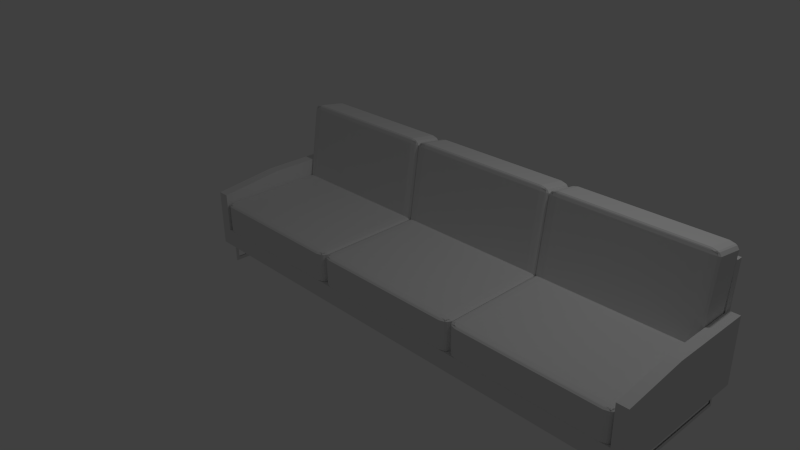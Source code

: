 # Source: couch.blend  (saved by Blender 2.73.0; exported with 4.5.12 LTS)
import bpy
from mathutils import Matrix  # noqa: F401  (used for matrix-valued properties, if any)

bpy.ops.wm.read_factory_settings(use_empty=True)
scene = bpy.context.scene
scene.name = 'Scene'

# ---- collections
col_collection_1 = bpy.data.collections.new('Collection 1'); scene.collection.children.link(col_collection_1)

# ---- world
world_world = bpy.data.worlds.new('World'); scene.world = world_world
world_world.color = (0.05088, 0.05088, 0.05088)
world_world.use_sun_shadow = False
world_world.sun_shadow_jitter_overblur = 0.0
world_world.cycles.sampling_method = 'MANUAL'
world_world.cycles.sample_map_resolution = 256

# ---- cameras
cam_camera = bpy.data.cameras.new('Camera')
cam_camera.clip_end = 100.0
cam_camera.lens = 35.0
cam_camera.sensor_width = 32.0
cam_camera.sensor_height = 18.0
cam_camera.ortho_scale = 7.314
cam_camera.dof.focus_distance = 0.0
cam_camera.dof.aperture_fstop = 128.0

# ---- lights
light_lamp = bpy.data.lights.new('Lamp', 'POINT')
light_lamp.transmission_factor = 0.0
light_lamp.cutoff_distance = 30.0
light_lamp.energy = 100.0
light_lamp.shadow_buffer_clip_start = 1.001
light_lamp.shadow_soft_size = 0.1
light_lamp.shadow_maximum_resolution = 0.006
light_lamp.use_absolute_resolution = True
light_lamp.cycles.use_multiple_importance_sampling = False

# ---- meshes
me_cube_004 = bpy.data.meshes.new('Cube.004')
me_cube_004.from_pydata([(-0.9573, -0.9573, -0.9369), (-0.953, -0.887, -0.9727), (-0.887, -0.887, -1.0), (-0.887, -0.953, -0.9727), (-0.9573, -0.9369, -0.9573), (-0.887, -0.9727, -0.953), (-0.887, -1.0, -0.887), (-0.953, -0.9727, -0.887), (-1.0, -0.887, -0.887), (-0.9727, -0.887, -0.953), (-0.9369, -0.9573, -0.9573), (-0.9727, -0.953, -0.887), (-0.9369, 0.9573, -0.9573), (-0.9727, 0.887, -0.953), (-1.0, 0.887, -0.887), (-0.9727, 0.953, -0.887), (-0.9573, 0.9369, -0.9573), (-0.953, 0.9727, -0.887), (-0.887, 1.0, -0.887), (-0.887, 0.9727, -0.953), (-0.887, 0.887, -1.0), (-0.953, 0.887, -0.9727), (-0.9573, 0.9573, -0.9369), (-0.887, 0.953, -0.9727), (0.9573, 0.9369, -0.9573), (0.887, 0.9727, -0.953), (0.887, 1.0, -0.887), (0.953, 0.9727, -0.887), (0.9369, 0.9573, -0.9573), (0.9727, 0.953, -0.887), (1.0, 0.887, -0.887), (0.9727, 0.887, -0.953), (0.887, 0.887, -1.0), (0.887, 0.953, -0.9727), (0.9573, 0.9573, -0.9369), (0.953, 0.887, -0.9727), (0.9369, -0.9573, -0.9573), (0.9727, -0.887, -0.953), (1.0, -0.887, -0.887), (0.9727, -0.953, -0.887), (0.9573, -0.9369, -0.9573), (0.953, -0.9727, -0.887), (0.887, -1.0, -0.887), (0.887, -0.9727, -0.953), (0.887, -0.887, -1.0), (0.953, -0.887, -0.9727), (0.9573, -0.9573, -0.9369), (0.887, -0.953, -0.9727), (-0.9369, -0.9573, 0.9573), (-0.9727, -0.887, 0.953), (-1.0, -0.887, 0.887), (-0.9727, -0.953, 0.887), (-0.9573, -0.9369, 0.9573), (-0.953, -0.9727, 0.887), (-0.887, -1.0, 0.887), (-0.887, -0.9727, 0.953), (-0.887, -0.887, 1.0), (-0.953, -0.887, 0.9727), (-0.9573, -0.9573, 0.9369), (-0.887, -0.953, 0.9727), (-0.9369, 0.9573, 0.9573), (-0.9727, 0.953, 0.887), (-1.0, 0.887, 0.887), (-0.9727, 0.887, 0.953), (-0.9573, 0.9573, 0.9369), (-0.953, 0.887, 0.9727), (-0.887, 0.887, 1.0), (-0.887, 0.953, 0.9727), (-0.887, 1.0, 0.887), (-0.953, 0.9727, 0.887), (-0.9573, 0.9369, 0.9573), (-0.887, 0.9727, 0.953), (0.9573, 0.9369, 0.9573), (0.953, 0.9727, 0.887), (0.887, 1.0, 0.887), (0.887, 0.9727, 0.953), (0.9573, 0.9573, 0.9369), (0.887, 0.953, 0.9727), (0.887, 0.887, 1.0), (0.953, 0.887, 0.9727), (1.0, 0.887, 0.887), (0.9727, 0.953, 0.887), (0.9369, 0.9573, 0.9573), (0.9727, 0.887, 0.953), (0.9369, -0.9573, 0.9573), (0.9727, -0.953, 0.887), (1.0, -0.887, 0.887), (0.9727, -0.887, 0.953), (0.9573, -0.9573, 0.9369), (0.953, -0.887, 0.9727), (0.887, -0.887, 1.0), (0.887, -0.953, 0.9727), (0.887, -1.0, 0.887), (0.953, -0.9727, 0.887), (0.9573, -0.9369, 0.9573), (0.887, -0.9727, 0.953)], [], [(3, 47, 43, 5), (45, 35, 31, 37), (60, 64, 70), (33, 23, 19, 25), (50, 62, 14, 8), (2, 20, 32, 44), (69, 17, 15, 61), (81, 29, 27, 73), (93, 41, 39, 85), (91, 59, 55, 95), (67, 77, 75, 71), (79, 89, 87, 83), (92, 54, 6, 42), (48, 52, 58), (68, 74, 26, 18), (0, 4, 10), (72, 76, 82), (80, 86, 38, 30), (24, 28, 34), (84, 88, 94), (57, 65, 63, 49), (36, 40, 46), (90, 78, 66, 56), (7, 53, 51, 11), (12, 16, 22), (0, 1, 2, 3), (4, 5, 6, 7), (8, 9, 10, 11), (12, 13, 14, 15), (16, 17, 18, 19), (20, 21, 22, 23), (24, 25, 26, 27), (28, 29, 30, 31), (32, 33, 34, 35), (36, 37, 38, 39), (40, 41, 42, 43), (44, 45, 46, 47), (48, 49, 50, 51), (52, 53, 54, 55), (56, 57, 58, 59), (60, 61, 62, 63), (64, 65, 66, 67), (68, 69, 70, 71), (72, 73, 74, 75), (76, 77, 78, 79), (80, 81, 82, 83), (84, 85, 86, 87), (88, 89, 90, 91), (92, 93, 94, 95), (9, 1, 0, 10), (3, 5, 4, 0), (7, 11, 10, 4), (21, 13, 12, 22), (15, 17, 16, 12), (19, 23, 22, 16), (33, 25, 24, 34), (27, 29, 28, 24), (31, 35, 34, 28), (45, 37, 36, 46), (39, 41, 40, 36), (43, 47, 46, 40), (57, 49, 48, 58), (51, 53, 52, 48), (55, 59, 58, 52), (69, 61, 60, 70), (63, 65, 64, 60), (67, 71, 70, 64), (81, 73, 72, 82), (75, 77, 76, 72), (79, 83, 82, 76), (93, 85, 84, 94), (87, 89, 88, 84), (91, 95, 94, 88), (6, 54, 53, 7), (50, 8, 11, 51), (56, 66, 65, 57), (62, 50, 49, 63), (68, 18, 17, 69), (14, 62, 61, 15), (20, 2, 1, 21), (8, 14, 13, 9), (66, 78, 77, 67), (74, 68, 71, 75), (80, 30, 29, 81), (26, 74, 73, 27), (32, 20, 23, 33), (18, 26, 25, 19), (78, 90, 89, 79), (86, 80, 83, 87), (92, 42, 41, 93), (38, 86, 85, 39), (44, 32, 35, 45), (30, 38, 37, 31), (90, 56, 59, 91), (54, 92, 95, 55), (2, 44, 47, 3), (42, 6, 5, 43), (21, 1, 9, 13)])
me_cube_004.use_remesh_preserve_volume = False
me_cube_004.use_remesh_preserve_attributes = False
me_cube_004.use_mirror_vertex_groups = False
me_cube_004.update()
me_cube_002 = bpy.data.meshes.new('Cube.002')
me_cube_002.from_pydata([(0.3229, -1.358, -0.1467), (0.3229, 9.111, -0.1467), (0.6209, 9.111, -0.1467), (0.6209, -1.358, -0.1467), (0.3229, -1.358, 1.158), (0.3229, 9.111, 1.158), (0.6209, 9.111, 1.158), (0.6209, -1.358, 1.158), (0.3229, -1.155, 1.158), (0.3229, -1.155, -0.1467), (0.6209, -1.155, 1.158), (0.6209, -1.155, -0.1467), (0.3229, 8.908, 1.158), (0.6209, 8.908, -0.1467), (0.3229, 8.908, -0.1467), (0.6209, 8.908, 1.158), (0.3229, -1.358, 0.07071), (0.3229, 9.111, 0.07071), (0.6209, 9.111, 0.07071), (0.6209, -1.358, 0.07071), (0.6209, -1.155, 0.07071), (0.3229, -1.155, 0.07071), (0.6209, 8.908, 0.07071), (0.3229, 8.908, 0.07071)], [], [(23, 17, 1, 14), (17, 18, 2, 1), (20, 19, 3, 11), (19, 16, 0, 3), (14, 1, 2, 13), (15, 6, 5, 12), (7, 10, 8, 4), (0, 9, 11, 3), (22, 20, 11, 13), (16, 21, 9, 0), (18, 22, 13, 2), (10, 15, 12, 8), (9, 14, 13, 11), (21, 23, 14, 9), (6, 15, 22, 18), (4, 8, 21, 16), (7, 4, 16, 19), (10, 7, 19, 20), (5, 6, 18, 17), (12, 5, 17, 23)])
me_cube_002.use_remesh_preserve_volume = False
me_cube_002.use_remesh_preserve_attributes = False
me_cube_002.use_mirror_vertex_groups = False
me_cube_002.update()
me_cube_001 = bpy.data.meshes.new('Cube.001')
me_cube_001.from_pydata([(-1.0, -1.0, -1.0), (-1.0, 1.0, -1.0), (1.0, 1.0, -1.0), (1.0, -1.0, -1.0), (-1.0, -1.0, 1.0), (-1.0, 1.0, 1.0), (1.0, 1.0, 1.0), (1.0, -1.0, 1.0), (-0.953, 1.0, 1.0), (-0.953, 1.0, -1.0), (-0.953, -1.0, 1.0), (-0.953, -1.0, -1.0), (0.9566, 1.0, 1.0), (0.9566, -1.0, -1.0), (0.9566, 1.0, -1.0), (0.9566, -1.0, 1.0), (-1.0, -1.0, 1.0), (-1.0, 1.0, 1.0), (-0.953, 1.0, 1.0), (-0.953, -1.0, 1.0), (1.0, 1.0, 6.199), (0.9566, 1.0, 6.199), (-1.0, 1.0, 6.199), (-0.953, 1.0, 6.199), (-1.0, 0.8922, 1.0), (-1.0, 0.8922, -1.0), (1.0, 0.8922, 1.0), (1.0, 0.8922, -1.0), (-0.953, 0.8922, 1.0), (-0.953, 0.8922, -1.0), (0.9566, 0.8922, 1.0), (0.9566, 0.8922, -1.0), (-1.0, 0.8922, 1.0), (-0.953, 0.8922, 1.0), (1.0, 0.8922, 6.199), (0.9566, 0.8922, 6.199), (-1.0, 0.8922, 6.199), (-0.953, 0.8922, 6.199), (-0.953, 1.0, 1.0), (0.9566, 1.0, 1.0), (1.0, 1.0, 6.199), (0.9566, 1.0, 6.199), (-1.0, 1.0, 6.199), (-0.953, 1.0, 6.199), (-0.953, 0.8922, 1.0), (0.9566, 0.8922, 1.0), (1.0, 0.8922, 6.199), (0.9566, 0.8922, 6.199), (-1.0, 0.8922, 6.199), (-0.953, 0.8922, 6.199), (-0.953, 1.098, 11.06), (0.9566, 1.098, 11.06), (-0.953, 0.9902, 11.06), (0.9566, 0.9902, 11.06), (1.0, -0.1461, 6.199), (1.0, -1.0, 5.345), (0.9566, -1.0, 5.345), (0.9566, -0.1461, 6.199), (-1.0, -1.0, 5.345), (-1.0, -0.1461, 6.199), (-0.953, -0.1461, 6.199), (-0.953, -1.0, 5.345)], [], [(24, 5, 1, 25), (12, 6, 2, 14), (26, 7, 3, 27), (10, 4, 0, 11), (31, 14, 2, 27), (28, 8, 18, 33), (36, 37, 49, 48), (25, 1, 9, 29), (15, 10, 11, 13), (5, 8, 9, 1), (7, 15, 13, 3), (18, 17, 22, 23), (29, 9, 14, 31), (8, 12, 14, 9), (33, 18, 23, 37), (8, 5, 17, 18), (4, 10, 19, 16), (24, 4, 16, 32), (35, 34, 46, 47), (28, 30, 45, 44), (32, 16, 58, 59, 36), (19, 33, 37, 60, 61), (60, 37, 36, 59), (7, 26, 34, 54, 55), (26, 6, 20, 34), (6, 12, 21, 20), (30, 15, 56, 57, 35), (12, 30, 35, 21), (17, 32, 36, 22), (16, 19, 61, 58), (15, 7, 55, 56), (5, 24, 32, 17), (11, 29, 31, 13), (0, 25, 29, 11), (15, 30, 28, 10), (10, 28, 33, 19), (13, 31, 27, 3), (6, 26, 27, 2), (4, 24, 25, 0), (44, 45, 53, 52), (46, 40, 41, 47), (49, 43, 42, 48), (37, 23, 43, 49), (21, 35, 47, 41), (34, 20, 40, 46), (30, 12, 39, 45), (8, 28, 44, 38), (23, 22, 42, 43), (22, 36, 48, 42), (20, 21, 41, 40), (12, 8, 38, 39), (53, 51, 50, 52), (45, 39, 51, 53), (38, 44, 52, 50), (39, 38, 50, 51), (54, 57, 56, 55), (60, 59, 58, 61), (54, 34, 35, 57)])
me_cube_001.use_remesh_preserve_volume = False
me_cube_001.use_remesh_preserve_attributes = False
me_cube_001.use_mirror_vertex_groups = False
me_cube_001.update()
me_cube_003 = bpy.data.meshes.new('Cube.003')
me_cube_003.from_pydata([(0.3229, -1.358, -0.1467), (0.3229, 9.111, -0.1467), (0.6209, 9.111, -0.1467), (0.6209, -1.358, -0.1467), (0.3229, -1.358, 1.158), (0.3229, 9.111, 1.158), (0.6209, 9.111, 1.158), (0.6209, -1.358, 1.158), (0.3229, -1.155, 1.158), (0.3229, -1.155, -0.1467), (0.6209, -1.155, 1.158), (0.6209, -1.155, -0.1467), (0.3229, 8.908, 1.158), (0.6209, 8.908, -0.1467), (0.3229, 8.908, -0.1467), (0.6209, 8.908, 1.158), (0.3229, -1.358, 0.07071), (0.3229, 9.111, 0.07071), (0.6209, 9.111, 0.07071), (0.6209, -1.358, 0.07071), (0.6209, -1.155, 0.07071), (0.3229, -1.155, 0.07071), (0.6209, 8.908, 0.07071), (0.3229, 8.908, 0.07071)], [], [(23, 17, 1, 14), (17, 18, 2, 1), (20, 19, 3, 11), (19, 16, 0, 3), (14, 1, 2, 13), (15, 6, 5, 12), (7, 10, 8, 4), (0, 9, 11, 3), (22, 20, 11, 13), (16, 21, 9, 0), (18, 22, 13, 2), (10, 15, 12, 8), (9, 14, 13, 11), (21, 23, 14, 9), (6, 15, 22, 18), (4, 8, 21, 16), (7, 4, 16, 19), (10, 7, 19, 20), (5, 6, 18, 17), (12, 5, 17, 23)])
me_cube_003.use_remesh_preserve_volume = False
me_cube_003.use_remesh_preserve_attributes = False
me_cube_003.use_mirror_vertex_groups = False
me_cube_003.update()
me_cube_005 = bpy.data.meshes.new('Cube.005')
me_cube_005.from_pydata([(-0.9573, -0.9573, -0.9369), (-0.953, -0.887, -0.9727), (-0.887, -0.887, -1.0), (-0.887, -0.953, -0.9727), (-0.9573, -0.9369, -0.9573), (-0.887, -0.9727, -0.953), (-0.887, -1.0, -0.887), (-0.953, -0.9727, -0.887), (-1.0, -0.887, -0.887), (-0.9727, -0.887, -0.953), (-0.9369, -0.9573, -0.9573), (-0.9727, -0.953, -0.887), (-0.9369, 0.9573, -0.9573), (-0.9727, 0.887, -0.953), (-1.0, 0.887, -0.887), (-0.9727, 0.953, -0.887), (-0.9573, 0.9369, -0.9573), (-0.953, 0.9727, -0.887), (-0.887, 1.0, -0.887), (-0.887, 0.9727, -0.953), (-0.887, 0.887, -1.0), (-0.953, 0.887, -0.9727), (-0.9573, 0.9573, -0.9369), (-0.887, 0.953, -0.9727), (0.9573, 0.9369, -0.9573), (0.887, 0.9727, -0.953), (0.887, 1.0, -0.887), (0.953, 0.9727, -0.887), (0.9369, 0.9573, -0.9573), (0.9727, 0.953, -0.887), (1.0, 0.887, -0.887), (0.9727, 0.887, -0.953), (0.887, 0.887, -1.0), (0.887, 0.953, -0.9727), (0.9573, 0.9573, -0.9369), (0.953, 0.887, -0.9727), (0.9369, -0.9573, -0.9573), (0.9727, -0.887, -0.953), (1.0, -0.887, -0.887), (0.9727, -0.953, -0.887), (0.9573, -0.9369, -0.9573), (0.953, -0.9727, -0.887), (0.887, -1.0, -0.887), (0.887, -0.9727, -0.953), (0.887, -0.887, -1.0), (0.953, -0.887, -0.9727), (0.9573, -0.9573, -0.9369), (0.887, -0.953, -0.9727), (-0.9369, -0.9573, 0.9573), (-0.9727, -0.887, 0.953), (-1.0, -0.887, 0.887), (-0.9727, -0.953, 0.887), (-0.9573, -0.9369, 0.9573), (-0.953, -0.9727, 0.887), (-0.887, -1.0, 0.887), (-0.887, -0.9727, 0.953), (-0.887, -0.887, 1.0), (-0.953, -0.887, 0.9727), (-0.9573, -0.9573, 0.9369), (-0.887, -0.953, 0.9727), (-0.9369, 0.9573, 0.9573), (-0.9727, 0.953, 0.887), (-1.0, 0.887, 0.887), (-0.9727, 0.887, 0.953), (-0.9573, 0.9573, 0.9369), (-0.953, 0.887, 0.9727), (-0.887, 0.887, 1.0), (-0.887, 0.953, 0.9727), (-0.887, 1.0, 0.887), (-0.953, 0.9727, 0.887), (-0.9573, 0.9369, 0.9573), (-0.887, 0.9727, 0.953), (0.9573, 0.9369, 0.9573), (0.953, 0.9727, 0.887), (0.887, 1.0, 0.887), (0.887, 0.9727, 0.953), (0.9573, 0.9573, 0.9369), (0.887, 0.953, 0.9727), (0.887, 0.887, 1.0), (0.953, 0.887, 0.9727), (1.0, 0.887, 0.887), (0.9727, 0.953, 0.887), (0.9369, 0.9573, 0.9573), (0.9727, 0.887, 0.953), (0.9369, -0.9573, 0.9573), (0.9727, -0.953, 0.887), (1.0, -0.887, 0.887), (0.9727, -0.887, 0.953), (0.9573, -0.9573, 0.9369), (0.953, -0.887, 0.9727), (0.887, -0.887, 1.0), (0.887, -0.953, 0.9727), (0.887, -1.0, 0.887), (0.953, -0.9727, 0.887), (0.9573, -0.9369, 0.9573), (0.887, -0.9727, 0.953)], [], [(3, 47, 43, 5), (45, 35, 31, 37), (60, 64, 70), (33, 23, 19, 25), (50, 62, 14, 8), (2, 20, 32, 44), (69, 17, 15, 61), (81, 29, 27, 73), (93, 41, 39, 85), (91, 59, 55, 95), (67, 77, 75, 71), (79, 89, 87, 83), (92, 54, 6, 42), (48, 52, 58), (68, 74, 26, 18), (0, 4, 10), (72, 76, 82), (80, 86, 38, 30), (24, 28, 34), (84, 88, 94), (57, 65, 63, 49), (36, 40, 46), (90, 78, 66, 56), (7, 53, 51, 11), (12, 16, 22), (0, 1, 2, 3), (4, 5, 6, 7), (8, 9, 10, 11), (12, 13, 14, 15), (16, 17, 18, 19), (20, 21, 22, 23), (24, 25, 26, 27), (28, 29, 30, 31), (32, 33, 34, 35), (36, 37, 38, 39), (40, 41, 42, 43), (44, 45, 46, 47), (48, 49, 50, 51), (52, 53, 54, 55), (56, 57, 58, 59), (60, 61, 62, 63), (64, 65, 66, 67), (68, 69, 70, 71), (72, 73, 74, 75), (76, 77, 78, 79), (80, 81, 82, 83), (84, 85, 86, 87), (88, 89, 90, 91), (92, 93, 94, 95), (9, 1, 0, 10), (3, 5, 4, 0), (7, 11, 10, 4), (21, 13, 12, 22), (15, 17, 16, 12), (19, 23, 22, 16), (33, 25, 24, 34), (27, 29, 28, 24), (31, 35, 34, 28), (45, 37, 36, 46), (39, 41, 40, 36), (43, 47, 46, 40), (57, 49, 48, 58), (51, 53, 52, 48), (55, 59, 58, 52), (69, 61, 60, 70), (63, 65, 64, 60), (67, 71, 70, 64), (81, 73, 72, 82), (75, 77, 76, 72), (79, 83, 82, 76), (93, 85, 84, 94), (87, 89, 88, 84), (91, 95, 94, 88), (6, 54, 53, 7), (50, 8, 11, 51), (56, 66, 65, 57), (62, 50, 49, 63), (68, 18, 17, 69), (14, 62, 61, 15), (20, 2, 1, 21), (8, 14, 13, 9), (66, 78, 77, 67), (74, 68, 71, 75), (80, 30, 29, 81), (26, 74, 73, 27), (32, 20, 23, 33), (18, 26, 25, 19), (78, 90, 89, 79), (86, 80, 83, 87), (92, 42, 41, 93), (38, 86, 85, 39), (44, 32, 35, 45), (30, 38, 37, 31), (90, 56, 59, 91), (54, 92, 95, 55), (2, 44, 47, 3), (42, 6, 5, 43), (21, 1, 9, 13)])
me_cube_005.use_remesh_preserve_volume = False
me_cube_005.use_remesh_preserve_attributes = False
me_cube_005.use_mirror_vertex_groups = False
me_cube_005.update()
me_cube_006 = bpy.data.meshes.new('Cube.006')
me_cube_006.from_pydata([(-0.9573, -0.9573, -0.9369), (-0.953, -0.887, -0.9727), (-0.887, -0.887, -1.0), (-0.887, -0.953, -0.9727), (-0.9573, -0.9369, -0.9573), (-0.887, -0.9727, -0.953), (-0.887, -1.0, -0.887), (-0.953, -0.9727, -0.887), (-1.0, -0.887, -0.887), (-0.9727, -0.887, -0.953), (-0.9369, -0.9573, -0.9573), (-0.9727, -0.953, -0.887), (-0.9369, 0.9573, -0.9573), (-0.9727, 0.887, -0.953), (-1.0, 0.887, -0.887), (-0.9727, 0.953, -0.887), (-0.9573, 0.9369, -0.9573), (-0.953, 0.9727, -0.887), (-0.887, 1.0, -0.887), (-0.887, 0.9727, -0.953), (-0.887, 0.887, -1.0), (-0.953, 0.887, -0.9727), (-0.9573, 0.9573, -0.9369), (-0.887, 0.953, -0.9727), (0.9573, 0.9369, -0.9573), (0.887, 0.9727, -0.953), (0.887, 1.0, -0.887), (0.953, 0.9727, -0.887), (0.9369, 0.9573, -0.9573), (0.9727, 0.953, -0.887), (1.0, 0.887, -0.887), (0.9727, 0.887, -0.953), (0.887, 0.887, -1.0), (0.887, 0.953, -0.9727), (0.9573, 0.9573, -0.9369), (0.953, 0.887, -0.9727), (0.9369, -0.9573, -0.9573), (0.9727, -0.887, -0.953), (1.0, -0.887, -0.887), (0.9727, -0.953, -0.887), (0.9573, -0.9369, -0.9573), (0.953, -0.9727, -0.887), (0.887, -1.0, -0.887), (0.887, -0.9727, -0.953), (0.887, -0.887, -1.0), (0.953, -0.887, -0.9727), (0.9573, -0.9573, -0.9369), (0.887, -0.953, -0.9727), (-0.9369, -0.9573, 0.9573), (-0.9727, -0.887, 0.953), (-1.0, -0.887, 0.887), (-0.9727, -0.953, 0.887), (-0.9573, -0.9369, 0.9573), (-0.953, -0.9727, 0.887), (-0.887, -1.0, 0.887), (-0.887, -0.9727, 0.953), (-0.887, -0.887, 1.0), (-0.953, -0.887, 0.9727), (-0.9573, -0.9573, 0.9369), (-0.887, -0.953, 0.9727), (-0.9369, 0.9573, 0.9573), (-0.9727, 0.953, 0.887), (-1.0, 0.887, 0.887), (-0.9727, 0.887, 0.953), (-0.9573, 0.9573, 0.9369), (-0.953, 0.887, 0.9727), (-0.887, 0.887, 1.0), (-0.887, 0.953, 0.9727), (-0.887, 1.0, 0.887), (-0.953, 0.9727, 0.887), (-0.9573, 0.9369, 0.9573), (-0.887, 0.9727, 0.953), (0.9573, 0.9369, 0.9573), (0.953, 0.9727, 0.887), (0.887, 1.0, 0.887), (0.887, 0.9727, 0.953), (0.9573, 0.9573, 0.9369), (0.887, 0.953, 0.9727), (0.887, 0.887, 1.0), (0.953, 0.887, 0.9727), (1.0, 0.887, 0.887), (0.9727, 0.953, 0.887), (0.9369, 0.9573, 0.9573), (0.9727, 0.887, 0.953), (0.9369, -0.9573, 0.9573), (0.9727, -0.953, 0.887), (1.0, -0.887, 0.887), (0.9727, -0.887, 0.953), (0.9573, -0.9573, 0.9369), (0.953, -0.887, 0.9727), (0.887, -0.887, 1.0), (0.887, -0.953, 0.9727), (0.887, -1.0, 0.887), (0.953, -0.9727, 0.887), (0.9573, -0.9369, 0.9573), (0.887, -0.9727, 0.953)], [], [(3, 47, 43, 5), (45, 35, 31, 37), (60, 64, 70), (33, 23, 19, 25), (50, 62, 14, 8), (2, 20, 32, 44), (69, 17, 15, 61), (81, 29, 27, 73), (93, 41, 39, 85), (91, 59, 55, 95), (67, 77, 75, 71), (79, 89, 87, 83), (92, 54, 6, 42), (48, 52, 58), (68, 74, 26, 18), (0, 4, 10), (72, 76, 82), (80, 86, 38, 30), (24, 28, 34), (84, 88, 94), (57, 65, 63, 49), (36, 40, 46), (90, 78, 66, 56), (7, 53, 51, 11), (12, 16, 22), (0, 1, 2, 3), (4, 5, 6, 7), (8, 9, 10, 11), (12, 13, 14, 15), (16, 17, 18, 19), (20, 21, 22, 23), (24, 25, 26, 27), (28, 29, 30, 31), (32, 33, 34, 35), (36, 37, 38, 39), (40, 41, 42, 43), (44, 45, 46, 47), (48, 49, 50, 51), (52, 53, 54, 55), (56, 57, 58, 59), (60, 61, 62, 63), (64, 65, 66, 67), (68, 69, 70, 71), (72, 73, 74, 75), (76, 77, 78, 79), (80, 81, 82, 83), (84, 85, 86, 87), (88, 89, 90, 91), (92, 93, 94, 95), (9, 1, 0, 10), (3, 5, 4, 0), (7, 11, 10, 4), (21, 13, 12, 22), (15, 17, 16, 12), (19, 23, 22, 16), (33, 25, 24, 34), (27, 29, 28, 24), (31, 35, 34, 28), (45, 37, 36, 46), (39, 41, 40, 36), (43, 47, 46, 40), (57, 49, 48, 58), (51, 53, 52, 48), (55, 59, 58, 52), (69, 61, 60, 70), (63, 65, 64, 60), (67, 71, 70, 64), (81, 73, 72, 82), (75, 77, 76, 72), (79, 83, 82, 76), (93, 85, 84, 94), (87, 89, 88, 84), (91, 95, 94, 88), (6, 54, 53, 7), (50, 8, 11, 51), (56, 66, 65, 57), (62, 50, 49, 63), (68, 18, 17, 69), (14, 62, 61, 15), (20, 2, 1, 21), (8, 14, 13, 9), (66, 78, 77, 67), (74, 68, 71, 75), (80, 30, 29, 81), (26, 74, 73, 27), (32, 20, 23, 33), (18, 26, 25, 19), (78, 90, 89, 79), (86, 80, 83, 87), (92, 42, 41, 93), (38, 86, 85, 39), (44, 32, 35, 45), (30, 38, 37, 31), (90, 56, 59, 91), (54, 92, 95, 55), (2, 44, 47, 3), (42, 6, 5, 43), (21, 1, 9, 13)])
me_cube_006.use_remesh_preserve_volume = False
me_cube_006.use_remesh_preserve_attributes = False
me_cube_006.use_mirror_vertex_groups = False
me_cube_006.update()
me_cube_007 = bpy.data.meshes.new('Cube.007')
me_cube_007.from_pydata([(-0.9573, -0.9573, -0.9369), (-0.953, -0.887, -0.9727), (-0.887, -0.887, -1.0), (-0.887, -0.953, -0.9727), (-0.9573, -0.9369, -0.9573), (-0.887, -0.9727, -0.953), (-0.887, -1.0, -0.887), (-0.953, -0.9727, -0.887), (-1.0, -0.887, -0.887), (-0.9727, -0.887, -0.953), (-0.9369, -0.9573, -0.9573), (-0.9727, -0.953, -0.887), (-0.9369, 0.9573, -0.9573), (-0.9727, 0.887, -0.953), (-1.0, 0.887, -0.887), (-0.9727, 0.953, -0.887), (-0.9573, 0.9369, -0.9573), (-0.953, 0.9727, -0.887), (-0.887, 1.0, -0.887), (-0.887, 0.9727, -0.953), (-0.887, 0.887, -1.0), (-0.953, 0.887, -0.9727), (-0.9573, 0.9573, -0.9369), (-0.887, 0.953, -0.9727), (0.9573, 0.9369, -0.9573), (0.887, 0.9727, -0.953), (0.887, 1.0, -0.887), (0.953, 0.9727, -0.887), (0.9369, 0.9573, -0.9573), (0.9727, 0.953, -0.887), (1.0, 0.887, -0.887), (0.9727, 0.887, -0.953), (0.887, 0.887, -1.0), (0.887, 0.953, -0.9727), (0.9573, 0.9573, -0.9369), (0.953, 0.887, -0.9727), (0.9369, -0.9573, -0.9573), (0.9727, -0.887, -0.953), (1.0, -0.887, -0.887), (0.9727, -0.953, -0.887), (0.9573, -0.9369, -0.9573), (0.953, -0.9727, -0.887), (0.887, -1.0, -0.887), (0.887, -0.9727, -0.953), (0.887, -0.887, -1.0), (0.953, -0.887, -0.9727), (0.9573, -0.9573, -0.9369), (0.887, -0.953, -0.9727), (-0.9369, -0.9573, 0.9573), (-0.9727, -0.887, 0.953), (-1.0, -0.887, 0.887), (-0.9727, -0.953, 0.887), (-0.9573, -0.9369, 0.9573), (-0.953, -0.9727, 0.887), (-0.887, -1.0, 0.887), (-0.887, -0.9727, 0.953), (-0.887, -0.887, 1.0), (-0.953, -0.887, 0.9727), (-0.9573, -0.9573, 0.9369), (-0.887, -0.953, 0.9727), (-0.9369, 0.9573, 0.9573), (-0.9727, 0.953, 0.887), (-1.0, 0.887, 0.887), (-0.9727, 0.887, 0.953), (-0.9573, 0.9573, 0.9369), (-0.953, 0.887, 0.9727), (-0.887, 0.887, 1.0), (-0.887, 0.953, 0.9727), (-0.887, 1.0, 0.887), (-0.953, 0.9727, 0.887), (-0.9573, 0.9369, 0.9573), (-0.887, 0.9727, 0.953), (0.9573, 0.9369, 0.9573), (0.953, 0.9727, 0.887), (0.887, 1.0, 0.887), (0.887, 0.9727, 0.953), (0.9573, 0.9573, 0.9369), (0.887, 0.953, 0.9727), (0.887, 0.887, 1.0), (0.953, 0.887, 0.9727), (1.0, 0.887, 0.887), (0.9727, 0.953, 0.887), (0.9369, 0.9573, 0.9573), (0.9727, 0.887, 0.953), (0.9369, -0.9573, 0.9573), (0.9727, -0.953, 0.887), (1.0, -0.887, 0.887), (0.9727, -0.887, 0.953), (0.9573, -0.9573, 0.9369), (0.953, -0.887, 0.9727), (0.887, -0.887, 1.0), (0.887, -0.953, 0.9727), (0.887, -1.0, 0.887), (0.953, -0.9727, 0.887), (0.9573, -0.9369, 0.9573), (0.887, -0.9727, 0.953)], [], [(3, 47, 43, 5), (45, 35, 31, 37), (60, 64, 70), (33, 23, 19, 25), (50, 62, 14, 8), (2, 20, 32, 44), (69, 17, 15, 61), (81, 29, 27, 73), (93, 41, 39, 85), (91, 59, 55, 95), (67, 77, 75, 71), (79, 89, 87, 83), (92, 54, 6, 42), (48, 52, 58), (68, 74, 26, 18), (0, 4, 10), (72, 76, 82), (80, 86, 38, 30), (24, 28, 34), (84, 88, 94), (57, 65, 63, 49), (36, 40, 46), (90, 78, 66, 56), (7, 53, 51, 11), (12, 16, 22), (0, 1, 2, 3), (4, 5, 6, 7), (8, 9, 10, 11), (12, 13, 14, 15), (16, 17, 18, 19), (20, 21, 22, 23), (24, 25, 26, 27), (28, 29, 30, 31), (32, 33, 34, 35), (36, 37, 38, 39), (40, 41, 42, 43), (44, 45, 46, 47), (48, 49, 50, 51), (52, 53, 54, 55), (56, 57, 58, 59), (60, 61, 62, 63), (64, 65, 66, 67), (68, 69, 70, 71), (72, 73, 74, 75), (76, 77, 78, 79), (80, 81, 82, 83), (84, 85, 86, 87), (88, 89, 90, 91), (92, 93, 94, 95), (9, 1, 0, 10), (3, 5, 4, 0), (7, 11, 10, 4), (21, 13, 12, 22), (15, 17, 16, 12), (19, 23, 22, 16), (33, 25, 24, 34), (27, 29, 28, 24), (31, 35, 34, 28), (45, 37, 36, 46), (39, 41, 40, 36), (43, 47, 46, 40), (57, 49, 48, 58), (51, 53, 52, 48), (55, 59, 58, 52), (69, 61, 60, 70), (63, 65, 64, 60), (67, 71, 70, 64), (81, 73, 72, 82), (75, 77, 76, 72), (79, 83, 82, 76), (93, 85, 84, 94), (87, 89, 88, 84), (91, 95, 94, 88), (6, 54, 53, 7), (50, 8, 11, 51), (56, 66, 65, 57), (62, 50, 49, 63), (68, 18, 17, 69), (14, 62, 61, 15), (20, 2, 1, 21), (8, 14, 13, 9), (66, 78, 77, 67), (74, 68, 71, 75), (80, 30, 29, 81), (26, 74, 73, 27), (32, 20, 23, 33), (18, 26, 25, 19), (78, 90, 89, 79), (86, 80, 83, 87), (92, 42, 41, 93), (38, 86, 85, 39), (44, 32, 35, 45), (30, 38, 37, 31), (90, 56, 59, 91), (54, 92, 95, 55), (2, 44, 47, 3), (42, 6, 5, 43), (21, 1, 9, 13)])
me_cube_007.use_remesh_preserve_volume = False
me_cube_007.use_remesh_preserve_attributes = False
me_cube_007.use_mirror_vertex_groups = False
me_cube_007.update()
me_cube_008 = bpy.data.meshes.new('Cube.008')
me_cube_008.from_pydata([(-0.9573, -0.9573, -0.9369), (-0.953, -0.887, -0.9727), (-0.887, -0.887, -1.0), (-0.887, -0.953, -0.9727), (-0.9573, -0.9369, -0.9573), (-0.887, -0.9727, -0.953), (-0.887, -1.0, -0.887), (-0.953, -0.9727, -0.887), (-1.0, -0.887, -0.887), (-0.9727, -0.887, -0.953), (-0.9369, -0.9573, -0.9573), (-0.9727, -0.953, -0.887), (-0.9369, 0.9573, -0.9573), (-0.9727, 0.887, -0.953), (-1.0, 0.887, -0.887), (-0.9727, 0.953, -0.887), (-0.9573, 0.9369, -0.9573), (-0.953, 0.9727, -0.887), (-0.887, 1.0, -0.887), (-0.887, 0.9727, -0.953), (-0.887, 0.887, -1.0), (-0.953, 0.887, -0.9727), (-0.9573, 0.9573, -0.9369), (-0.887, 0.953, -0.9727), (0.9573, 0.9369, -0.9573), (0.887, 0.9727, -0.953), (0.887, 1.0, -0.887), (0.953, 0.9727, -0.887), (0.9369, 0.9573, -0.9573), (0.9727, 0.953, -0.887), (1.0, 0.887, -0.887), (0.9727, 0.887, -0.953), (0.887, 0.887, -1.0), (0.887, 0.953, -0.9727), (0.9573, 0.9573, -0.9369), (0.953, 0.887, -0.9727), (0.9369, -0.9573, -0.9573), (0.9727, -0.887, -0.953), (1.0, -0.887, -0.887), (0.9727, -0.953, -0.887), (0.9573, -0.9369, -0.9573), (0.953, -0.9727, -0.887), (0.887, -1.0, -0.887), (0.887, -0.9727, -0.953), (0.887, -0.887, -1.0), (0.953, -0.887, -0.9727), (0.9573, -0.9573, -0.9369), (0.887, -0.953, -0.9727), (-0.9369, -0.9573, 0.9573), (-0.9727, -0.887, 0.953), (-1.0, -0.887, 0.887), (-0.9727, -0.953, 0.887), (-0.9573, -0.9369, 0.9573), (-0.953, -0.9727, 0.887), (-0.887, -1.0, 0.887), (-0.887, -0.9727, 0.953), (-0.887, -0.887, 1.0), (-0.953, -0.887, 0.9727), (-0.9573, -0.9573, 0.9369), (-0.887, -0.953, 0.9727), (-0.9369, 0.9573, 0.9573), (-0.9727, 0.953, 0.887), (-1.0, 0.887, 0.887), (-0.9727, 0.887, 0.953), (-0.9573, 0.9573, 0.9369), (-0.953, 0.887, 0.9727), (-0.887, 0.887, 1.0), (-0.887, 0.953, 0.9727), (-0.887, 1.0, 0.887), (-0.953, 0.9727, 0.887), (-0.9573, 0.9369, 0.9573), (-0.887, 0.9727, 0.953), (0.9573, 0.9369, 0.9573), (0.953, 0.9727, 0.887), (0.887, 1.0, 0.887), (0.887, 0.9727, 0.953), (0.9573, 0.9573, 0.9369), (0.887, 0.953, 0.9727), (0.887, 0.887, 1.0), (0.953, 0.887, 0.9727), (1.0, 0.887, 0.887), (0.9727, 0.953, 0.887), (0.9369, 0.9573, 0.9573), (0.9727, 0.887, 0.953), (0.9369, -0.9573, 0.9573), (0.9727, -0.953, 0.887), (1.0, -0.887, 0.887), (0.9727, -0.887, 0.953), (0.9573, -0.9573, 0.9369), (0.953, -0.887, 0.9727), (0.887, -0.887, 1.0), (0.887, -0.953, 0.9727), (0.887, -1.0, 0.887), (0.953, -0.9727, 0.887), (0.9573, -0.9369, 0.9573), (0.887, -0.9727, 0.953)], [], [(3, 47, 43, 5), (45, 35, 31, 37), (60, 64, 70), (33, 23, 19, 25), (50, 62, 14, 8), (2, 20, 32, 44), (69, 17, 15, 61), (81, 29, 27, 73), (93, 41, 39, 85), (91, 59, 55, 95), (67, 77, 75, 71), (79, 89, 87, 83), (92, 54, 6, 42), (48, 52, 58), (68, 74, 26, 18), (0, 4, 10), (72, 76, 82), (80, 86, 38, 30), (24, 28, 34), (84, 88, 94), (57, 65, 63, 49), (36, 40, 46), (90, 78, 66, 56), (7, 53, 51, 11), (12, 16, 22), (0, 1, 2, 3), (4, 5, 6, 7), (8, 9, 10, 11), (12, 13, 14, 15), (16, 17, 18, 19), (20, 21, 22, 23), (24, 25, 26, 27), (28, 29, 30, 31), (32, 33, 34, 35), (36, 37, 38, 39), (40, 41, 42, 43), (44, 45, 46, 47), (48, 49, 50, 51), (52, 53, 54, 55), (56, 57, 58, 59), (60, 61, 62, 63), (64, 65, 66, 67), (68, 69, 70, 71), (72, 73, 74, 75), (76, 77, 78, 79), (80, 81, 82, 83), (84, 85, 86, 87), (88, 89, 90, 91), (92, 93, 94, 95), (9, 1, 0, 10), (3, 5, 4, 0), (7, 11, 10, 4), (21, 13, 12, 22), (15, 17, 16, 12), (19, 23, 22, 16), (33, 25, 24, 34), (27, 29, 28, 24), (31, 35, 34, 28), (45, 37, 36, 46), (39, 41, 40, 36), (43, 47, 46, 40), (57, 49, 48, 58), (51, 53, 52, 48), (55, 59, 58, 52), (69, 61, 60, 70), (63, 65, 64, 60), (67, 71, 70, 64), (81, 73, 72, 82), (75, 77, 76, 72), (79, 83, 82, 76), (93, 85, 84, 94), (87, 89, 88, 84), (91, 95, 94, 88), (6, 54, 53, 7), (50, 8, 11, 51), (56, 66, 65, 57), (62, 50, 49, 63), (68, 18, 17, 69), (14, 62, 61, 15), (20, 2, 1, 21), (8, 14, 13, 9), (66, 78, 77, 67), (74, 68, 71, 75), (80, 30, 29, 81), (26, 74, 73, 27), (32, 20, 23, 33), (18, 26, 25, 19), (78, 90, 89, 79), (86, 80, 83, 87), (92, 42, 41, 93), (38, 86, 85, 39), (44, 32, 35, 45), (30, 38, 37, 31), (90, 56, 59, 91), (54, 92, 95, 55), (2, 44, 47, 3), (42, 6, 5, 43), (21, 1, 9, 13)])
me_cube_008.use_remesh_preserve_volume = False
me_cube_008.use_remesh_preserve_attributes = False
me_cube_008.use_mirror_vertex_groups = False
me_cube_008.update()
me_cube_009 = bpy.data.meshes.new('Cube.009')
me_cube_009.from_pydata([(-0.9573, -0.9573, -0.9369), (-0.953, -0.887, -0.9727), (-0.887, -0.887, -1.0), (-0.887, -0.953, -0.9727), (-0.9573, -0.9369, -0.9573), (-0.887, -0.9727, -0.953), (-0.887, -1.0, -0.887), (-0.953, -0.9727, -0.887), (-1.0, -0.887, -0.887), (-0.9727, -0.887, -0.953), (-0.9369, -0.9573, -0.9573), (-0.9727, -0.953, -0.887), (-0.9369, 0.9573, -0.9573), (-0.9727, 0.887, -0.953), (-1.0, 0.887, -0.887), (-0.9727, 0.953, -0.887), (-0.9573, 0.9369, -0.9573), (-0.953, 0.9727, -0.887), (-0.887, 1.0, -0.887), (-0.887, 0.9727, -0.953), (-0.887, 0.887, -1.0), (-0.953, 0.887, -0.9727), (-0.9573, 0.9573, -0.9369), (-0.887, 0.953, -0.9727), (0.9573, 0.9369, -0.9573), (0.887, 0.9727, -0.953), (0.887, 1.0, -0.887), (0.953, 0.9727, -0.887), (0.9369, 0.9573, -0.9573), (0.9727, 0.953, -0.887), (1.0, 0.887, -0.887), (0.9727, 0.887, -0.953), (0.887, 0.887, -1.0), (0.887, 0.953, -0.9727), (0.9573, 0.9573, -0.9369), (0.953, 0.887, -0.9727), (0.9369, -0.9573, -0.9573), (0.9727, -0.887, -0.953), (1.0, -0.887, -0.887), (0.9727, -0.953, -0.887), (0.9573, -0.9369, -0.9573), (0.953, -0.9727, -0.887), (0.887, -1.0, -0.887), (0.887, -0.9727, -0.953), (0.887, -0.887, -1.0), (0.953, -0.887, -0.9727), (0.9573, -0.9573, -0.9369), (0.887, -0.953, -0.9727), (-0.9369, -0.9573, 0.9573), (-0.9727, -0.887, 0.953), (-1.0, -0.887, 0.887), (-0.9727, -0.953, 0.887), (-0.9573, -0.9369, 0.9573), (-0.953, -0.9727, 0.887), (-0.887, -1.0, 0.887), (-0.887, -0.9727, 0.953), (-0.887, -0.887, 1.0), (-0.953, -0.887, 0.9727), (-0.9573, -0.9573, 0.9369), (-0.887, -0.953, 0.9727), (-0.9369, 0.9573, 0.9573), (-0.9727, 0.953, 0.887), (-1.0, 0.887, 0.887), (-0.9727, 0.887, 0.953), (-0.9573, 0.9573, 0.9369), (-0.953, 0.887, 0.9727), (-0.887, 0.887, 1.0), (-0.887, 0.953, 0.9727), (-0.887, 1.0, 0.887), (-0.953, 0.9727, 0.887), (-0.9573, 0.9369, 0.9573), (-0.887, 0.9727, 0.953), (0.9573, 0.9369, 0.9573), (0.953, 0.9727, 0.887), (0.887, 1.0, 0.887), (0.887, 0.9727, 0.953), (0.9573, 0.9573, 0.9369), (0.887, 0.953, 0.9727), (0.887, 0.887, 1.0), (0.953, 0.887, 0.9727), (1.0, 0.887, 0.887), (0.9727, 0.953, 0.887), (0.9369, 0.9573, 0.9573), (0.9727, 0.887, 0.953), (0.9369, -0.9573, 0.9573), (0.9727, -0.953, 0.887), (1.0, -0.887, 0.887), (0.9727, -0.887, 0.953), (0.9573, -0.9573, 0.9369), (0.953, -0.887, 0.9727), (0.887, -0.887, 1.0), (0.887, -0.953, 0.9727), (0.887, -1.0, 0.887), (0.953, -0.9727, 0.887), (0.9573, -0.9369, 0.9573), (0.887, -0.9727, 0.953)], [], [(3, 47, 43, 5), (45, 35, 31, 37), (60, 64, 70), (33, 23, 19, 25), (50, 62, 14, 8), (2, 20, 32, 44), (69, 17, 15, 61), (81, 29, 27, 73), (93, 41, 39, 85), (91, 59, 55, 95), (67, 77, 75, 71), (79, 89, 87, 83), (92, 54, 6, 42), (48, 52, 58), (68, 74, 26, 18), (0, 4, 10), (72, 76, 82), (80, 86, 38, 30), (24, 28, 34), (84, 88, 94), (57, 65, 63, 49), (36, 40, 46), (90, 78, 66, 56), (7, 53, 51, 11), (12, 16, 22), (0, 1, 2, 3), (4, 5, 6, 7), (8, 9, 10, 11), (12, 13, 14, 15), (16, 17, 18, 19), (20, 21, 22, 23), (24, 25, 26, 27), (28, 29, 30, 31), (32, 33, 34, 35), (36, 37, 38, 39), (40, 41, 42, 43), (44, 45, 46, 47), (48, 49, 50, 51), (52, 53, 54, 55), (56, 57, 58, 59), (60, 61, 62, 63), (64, 65, 66, 67), (68, 69, 70, 71), (72, 73, 74, 75), (76, 77, 78, 79), (80, 81, 82, 83), (84, 85, 86, 87), (88, 89, 90, 91), (92, 93, 94, 95), (9, 1, 0, 10), (3, 5, 4, 0), (7, 11, 10, 4), (21, 13, 12, 22), (15, 17, 16, 12), (19, 23, 22, 16), (33, 25, 24, 34), (27, 29, 28, 24), (31, 35, 34, 28), (45, 37, 36, 46), (39, 41, 40, 36), (43, 47, 46, 40), (57, 49, 48, 58), (51, 53, 52, 48), (55, 59, 58, 52), (69, 61, 60, 70), (63, 65, 64, 60), (67, 71, 70, 64), (81, 73, 72, 82), (75, 77, 76, 72), (79, 83, 82, 76), (93, 85, 84, 94), (87, 89, 88, 84), (91, 95, 94, 88), (6, 54, 53, 7), (50, 8, 11, 51), (56, 66, 65, 57), (62, 50, 49, 63), (68, 18, 17, 69), (14, 62, 61, 15), (20, 2, 1, 21), (8, 14, 13, 9), (66, 78, 77, 67), (74, 68, 71, 75), (80, 30, 29, 81), (26, 74, 73, 27), (32, 20, 23, 33), (18, 26, 25, 19), (78, 90, 89, 79), (86, 80, 83, 87), (92, 42, 41, 93), (38, 86, 85, 39), (44, 32, 35, 45), (30, 38, 37, 31), (90, 56, 59, 91), (54, 92, 95, 55), (2, 44, 47, 3), (42, 6, 5, 43), (21, 1, 9, 13)])
me_cube_009.use_remesh_preserve_volume = False
me_cube_009.use_remesh_preserve_attributes = False
me_cube_009.use_mirror_vertex_groups = False
me_cube_009.update()

# ---- objects
ob_cube_003 = bpy.data.objects.new('Cube.003', me_cube_004)
ob_cube_001 = bpy.data.objects.new('Cube.001', me_cube_002)
ob_cube = bpy.data.objects.new('Cube', me_cube_001)
ob_lamp = bpy.data.objects.new('Lamp', light_lamp)
ob_camera = bpy.data.objects.new('Camera', cam_camera)
ob_cube_002 = bpy.data.objects.new('Cube.002', me_cube_003)
ob_cube_004 = bpy.data.objects.new('Cube.004', me_cube_005)
ob_cube_005 = bpy.data.objects.new('Cube.005', me_cube_006)
ob_cube_006 = bpy.data.objects.new('Cube.006', me_cube_007)
ob_cube_007 = bpy.data.objects.new('Cube.007', me_cube_008)
ob_cube_008 = bpy.data.objects.new('Cube.008', me_cube_009)

# ---- transforms, parenting, visibility, modifiers, constraints
ob_cube_003.location = (1.308, -0.3017, 0.2992)
ob_cube_003.scale = (1.0, 0.755, -0.2009)
ob_cube_003.lineart.crease_threshold = 0.0
ob_cube_001.location = (4.318, -0.7349, -0.3694)
ob_cube_001.scale = (0.05181, 0.1662, 0.2202)
ob_cube_001.lineart.crease_threshold = 0.0
ob_cube.location = (1.308, -0.1011, 0.0)
ob_cube.scale = (3.147, 0.9499, 0.1152)
ob_cube.lineart.crease_threshold = 0.0
ob_lamp.location = (4.076, 1.005, 5.904)
ob_lamp.rotation_euler = (0.6503, 0.05522, 1.866)
ob_lamp.lock_rotations_4d = False
ob_lamp.empty_display_type = 'ARROWS'
ob_lamp.color = (0.0, 0.0, 0.0, 0.0)
ob_lamp.lineart.crease_threshold = 0.0
ob_camera.location = (7.481, -6.508, 5.344)
ob_camera.rotation_euler = (1.109, 0.01082, 0.8149)
ob_camera.lock_rotations_4d = False
ob_camera.empty_display_type = 'ARROWS'
ob_camera.color = (0.0, 0.0, 0.0, 0.0)
ob_camera.display_type = 'WIRE'
ob_camera.lineart.crease_threshold = 0.0
ob_cube_002.location = (-1.766, -0.7349, -0.3694)
ob_cube_002.scale = (0.05181, 0.1662, 0.2202)
ob_cube_002.lineart.crease_threshold = 0.0
ob_cube_004.location = (-0.6978, -0.3017, 0.2992)
ob_cube_004.scale = (1.0, 0.755, -0.2009)
ob_cube_004.lineart.crease_threshold = 0.0
ob_cube_005.location = (3.313, -0.3017, 0.2992)
ob_cube_005.scale = (1.0, 0.755, -0.2009)
ob_cube_005.lineart.crease_threshold = 0.0
ob_cube_006.location = (1.308, 0.6141, 0.9243)
ob_cube_006.rotation_euler = (1.417, 2.874e-06, -5.209e-06)
ob_cube_006.scale = (1.0, -0.5518, -0.2009)
ob_cube_006.lineart.crease_threshold = 0.0
ob_cube_007.location = (-0.6978, 0.6141, 0.9243)
ob_cube_007.rotation_euler = (1.417, 2.874e-06, -5.209e-06)
ob_cube_007.scale = (1.0, -0.5518, -0.2009)
ob_cube_007.lineart.crease_threshold = 0.0
ob_cube_008.location = (3.313, 0.6141, 0.9243)
ob_cube_008.rotation_euler = (1.417, 2.874e-06, -5.209e-06)
ob_cube_008.scale = (1.0, -0.5518, -0.2009)
ob_cube_008.lineart.crease_threshold = 0.0

# ---- collection membership
col_collection_1.objects.link(ob_cube_003)
col_collection_1.objects.link(ob_cube_001)
col_collection_1.objects.link(ob_cube)
col_collection_1.objects.link(ob_lamp)
col_collection_1.objects.link(ob_camera)
col_collection_1.objects.link(ob_cube_002)
col_collection_1.objects.link(ob_cube_004)
col_collection_1.objects.link(ob_cube_005)
col_collection_1.objects.link(ob_cube_006)
col_collection_1.objects.link(ob_cube_007)
col_collection_1.objects.link(ob_cube_008)

# ---- scene / render settings (as saved in the file)
scene.camera = ob_camera
scene.frame_start = 1; scene.frame_end = 250; scene.frame_set(2)
scene.render.engine = 'BLENDER_EEVEE_NEXT'
scene.render.resolution_percentage = 50
scene.render.dither_intensity = 0.0
scene.cycles.use_denoising = False
scene.cycles.samples = 10
scene.cycles.sampling_pattern = 'TABULATED_SOBOL'
scene.cycles.light_sampling_threshold = 0.0
scene.cycles.use_adaptive_sampling = False
scene.cycles.use_light_tree = False
scene.cycles.blur_glossy = 0.0
scene.cycles.pixel_filter_type = 'GAUSSIAN'
scene.cycles.sample_clamp_indirect = 0.0
scene.view_settings.view_transform = 'Standard'
bpy.context.view_layer.update()
